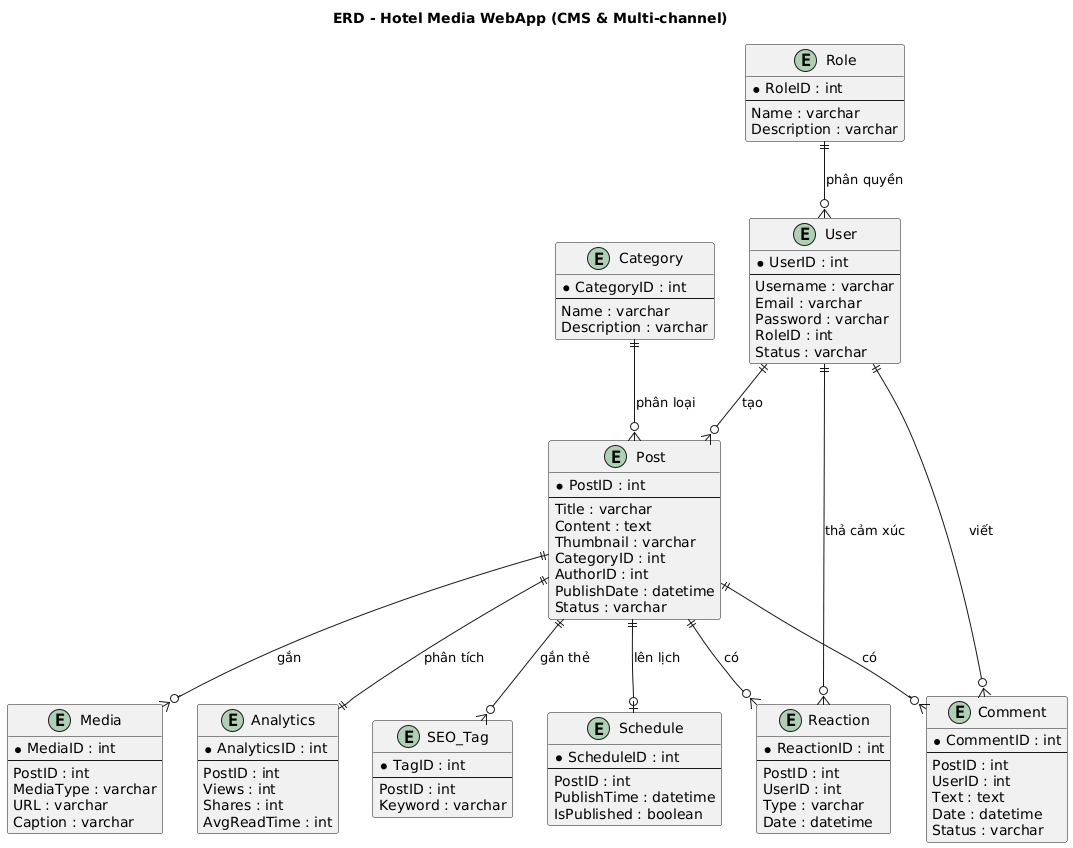

The diagram above was rendered by PlantUML. Its source (embedded in the PNG):
@startuml
title ERD - Hotel Media WebApp (CMS & Multi-channel)

entity "User" as U {
  *UserID : int
  --
  Username : varchar
  Email : varchar
  Password : varchar
  RoleID : int
  Status : varchar
}

entity "Role" as R {
  *RoleID : int
  --
  Name : varchar
  Description : varchar
}

entity "Post" as P {
  *PostID : int
  --
  Title : varchar
  Content : text
  Thumbnail : varchar
  CategoryID : int
  AuthorID : int
  PublishDate : datetime
  Status : varchar
}

entity "Category" as C {
  *CategoryID : int
  --
  Name : varchar
  Description : varchar
}

entity "Comment" as CM {
  *CommentID : int
  --
  PostID : int
  UserID : int
  Text : text
  Date : datetime
  Status : varchar
}

entity "Schedule" as S {
  *ScheduleID : int
  --
  PostID : int
  PublishTime : datetime
  IsPublished : boolean
}

entity "Reaction" as L {
  *ReactionID : int
  --
  PostID : int
  UserID : int
  Type : varchar
  Date : datetime
}

entity "Media" as M {
  *MediaID : int
  --
  PostID : int
  MediaType : varchar
  URL : varchar
  Caption : varchar
}

entity "Analytics" as A {
  *AnalyticsID : int
  --
  PostID : int
  Views : int
  Shares : int
  AvgReadTime : int
}

entity "SEO_Tag" as T {
  *TagID : int
  --
  PostID : int
  Keyword : varchar
}

' ===== Relationships =====
U ||--o{ P : "tạo"
R ||--o{ U : "phân quyền"
P ||--o{ CM : "có"
P ||--o{ L : "có"
P ||--o{ M : "gắn"
P ||--o| S : "lên lịch"
P ||--|| A : "phân tích"
P ||--o{ T : "gắn thẻ"
C ||--o{ P : "phân loại"
U ||--o{ CM : "viết"
U ||--o{ L : "thả cảm xúc"
@enduml